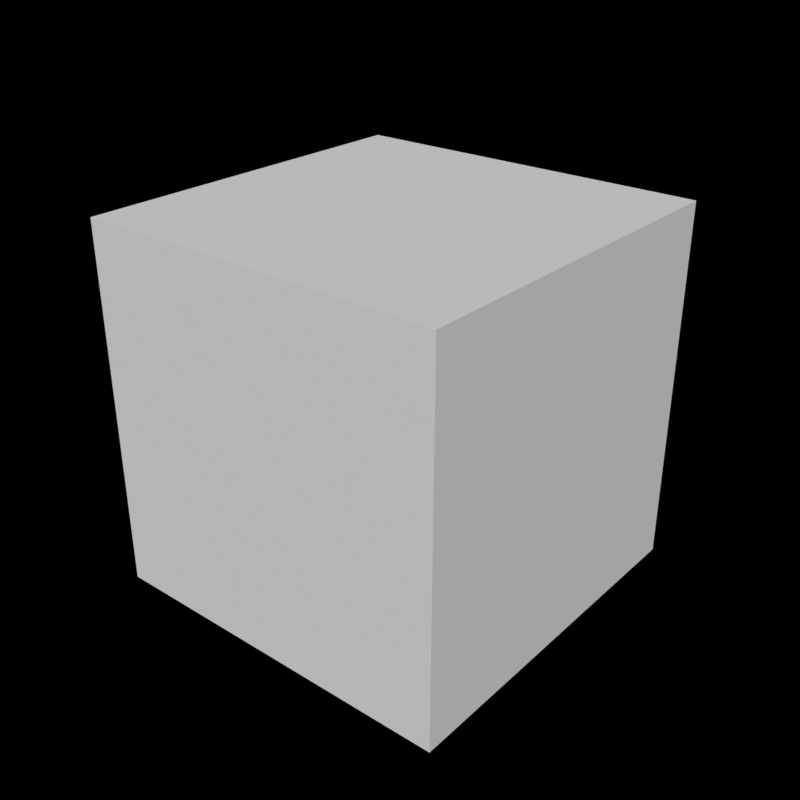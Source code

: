 # Source: node-utility-vector-switch.blend  (saved by Blender 4.1.17; exported with 4.5.12 LTS)
import bpy
from mathutils import Matrix  # noqa: F401  (used for matrix-valued properties, if any)

bpy.ops.wm.read_factory_settings(use_empty=True)
scene = bpy.context.scene
scene.name = 'Main'

# ---- node groups
ng_vector_switch = bpy.data.node_groups.new('Vector Switch', 'GeometryNodeTree')
_s = ng_vector_switch.interface.new_socket(name='Output', in_out='OUTPUT', socket_type='NodeSocketVector')
_s = ng_vector_switch.interface.new_socket(name='A', in_out='INPUT', socket_type='NodeSocketVector')
_s.hide_value = True
_s = ng_vector_switch.interface.new_socket(name='B', in_out='INPUT', socket_type='NodeSocketVector')
_s.hide_value = True
_s = ng_vector_switch.interface.new_socket(name='Epsilon', in_out='INPUT', socket_type='NodeSocketFloat')
_s.default_value = 0.001
_s.min_value = -1e+04
_s.max_value = 1e+04
_N = ng_vector_switch.nodes; _L = ng_vector_switch.links
n0 = _N.new('NodeGroupOutput'); n0.name = 'Group Output'; n0.location = (190, 0)
n1 = _N.new('NodeGroupInput'); n1.name = 'Group Input'; n1.location = (-400, -180)
n2 = _N.new('GeometryNodeSwitch'); n2.name = 'Switch'; n2.location = (0, 0)
n2.input_type = 'VECTOR'
n3 = _N.new('FunctionNodeCompare'); n3.name = 'Compare'; n3.location = (-200, 0)
n3.operation = 'EQUAL'
n3.data_type = 'VECTOR'
n4 = _N.new('NodeGroupInput'); n4.name = 'Group Input.001'; n4.location = (0, -160)
_L.new(n2.outputs[0], n0.inputs[0])
_L.new(n1.outputs[0], n3.inputs[4])
_L.new(n1.outputs[2], n3.inputs[12])
_L.new(n3.outputs[0], n2.inputs[0])
_L.new(n4.outputs[0], n2.inputs[1])
_L.new(n4.outputs[1], n2.inputs[2])
n0.is_active_output = True
ng_geometry_nodes = bpy.data.node_groups.new('Geometry Nodes', 'GeometryNodeTree')
_s = ng_geometry_nodes.interface.new_socket(name='Geometry', in_out='OUTPUT', socket_type='NodeSocketGeometry')
_s = ng_geometry_nodes.interface.new_socket(name='Geometry', in_out='INPUT', socket_type='NodeSocketGeometry')
ng_geometry_nodes.is_modifier = True
_N = ng_geometry_nodes.nodes; _L = ng_geometry_nodes.links
n0 = _N.new('NodeGroupInput'); n0.name = 'Group Input'; n0.location = (-340, 0)
n1 = _N.new('NodeGroupOutput'); n1.name = 'Group Output'; n1.location = (200, 0)
n2 = _N.new('GeometryNodeGroup'); n2.name = 'Group'; n2.location = (-60, -80)
n2.node_tree = ng_vector_switch
n2.inputs[0].default_value = (0.0, 0.0, 0.0)
n2.inputs[1].default_value = (0.0, 0.0, 0.0)
n2.inputs[2].default_value = 0.001
_L.new(n0.outputs[0], n1.inputs[0])
n1.is_active_output = True

# ---- world
world_main = bpy.data.worlds.new('Main'); scene.world = world_main
world_main.use_nodes = True; world_main.node_tree.nodes.clear()
_N = world_main.node_tree.nodes; _L = world_main.node_tree.links
n0 = _N.new('ShaderNodeOutputWorld'); n0.name = 'World Output'; n0.location = (300, 300)
n1 = _N.new('ShaderNodeBackground'); n1.name = 'Background'; n1.location = (80, 300)
n1.inputs[0].default_value = (0.05, 0.05, 0.05, 1.0)
n1.inputs[1].default_value = 0.0
_L.new(n1.outputs[0], n0.inputs[0])
n0.is_active_output = True
world_main.color = (0.05088, 0.05088, 0.05088)
world_main.use_sun_shadow = False
world_main.sun_shadow_jitter_overblur = 0.0

# ---- meshes
me_cube = bpy.data.meshes.new('Cube')
me_cube.from_pydata([(-1.0, -1.0, -1.0), (-1.0, -1.0, 1.0), (-1.0, 1.0, -1.0), (-1.0, 1.0, 1.0), (1.0, -1.0, -1.0), (1.0, -1.0, 1.0), (1.0, 1.0, -1.0), (1.0, 1.0, 1.0)], [], [(0, 1, 3, 2), (2, 3, 7, 6), (6, 7, 5, 4), (4, 5, 1, 0), (2, 6, 4, 0), (7, 3, 1, 5)])
_uv = me_cube.uv_layers.new(name='UVMap')
_uv.uv.foreach_set('vector', [0.375, 0.0, 0.625, 0.0, 0.625, 0.25, 0.375, 0.25, 0.375, 0.25, 0.625, 0.25, 0.625, 0.5, 0.375, 0.5, 0.375, 0.5, 0.625, 0.5, 0.625, 0.75, 0.375, 0.75, 0.375, 0.75, 0.625, 0.75, 0.625, 1.0, 0.375, 1.0, 0.125, 0.5, 0.375, 0.5, 0.375, 0.75, 0.125, 0.75, 0.625, 0.5, 0.875, 0.5, 0.875, 0.75, 0.625, 0.75])
me_cube.update()

# ---- objects
ob_cube = bpy.data.objects.new('Cube', me_cube)

# ---- transforms, parenting, visibility, modifiers, constraints
ob_cube.location = (0.0, 0.0, 0.0)
_m = ob_cube.modifiers.new('GeometryNodes', 'NODES')
_m.node_group = ng_geometry_nodes

# ---- collection membership
scene.collection.objects.link(ob_cube)

# ---- scene / render settings (as saved in the file)
scene.frame_start = 1; scene.frame_end = 300; scene.frame_set(0)
scene.render.engine = 'BLENDER_EEVEE_NEXT'
scene.render.resolution_x = 1080
scene.render.fps = 30
scene.render.use_border = True
scene.render.use_simplify = True
scene.render.use_persistent_data = True
scene.cycles.feature_set = 'EXPERIMENTAL'
scene.cycles.samples = 128
scene.cycles.sampling_pattern = 'TABULATED_SOBOL'
scene.cycles.volume_step_rate = 0.1
scene.cycles.volume_preview_step_rate = 0.1
scene.cycles.volume_max_steps = 128
scene.cycles.debug_bvh_time_steps = 2
scene.eevee.ray_tracing_options.trace_max_roughness = 0.0
scene.view_settings.view_transform = 'Standard'
bpy.context.view_layer.update()

# ---- added for rendering (the .blend has no active camera and no usable light): camera, sun
cam_auto = bpy.data.cameras.new('AutoCamera')
cam_auto.lens = 50.0
cam_auto.sensor_width = 36.0
cam_auto.clip_end = 1000.0
ob_auto_camera = bpy.data.objects.new('AutoCamera', cam_auto)
scene.collection.objects.link(ob_auto_camera)
ob_auto_camera.location = (3.20507, -3.84609, 2.56406)
ob_auto_camera.rotation_euler = (1.09748, -7.21219e-08, 0.694738)
scene.camera = ob_auto_camera
light_auto_sun = bpy.data.lights.new('AutoSun', 'SUN')
light_auto_sun.energy = 3.0
light_auto_sun.angle = 0.0523599
ob_auto_sun = bpy.data.objects.new('AutoSun', light_auto_sun)
scene.collection.objects.link(ob_auto_sun)
ob_auto_sun.rotation_euler = (0.872665, 0.174533, 0.523599)
bpy.context.view_layer.update()
